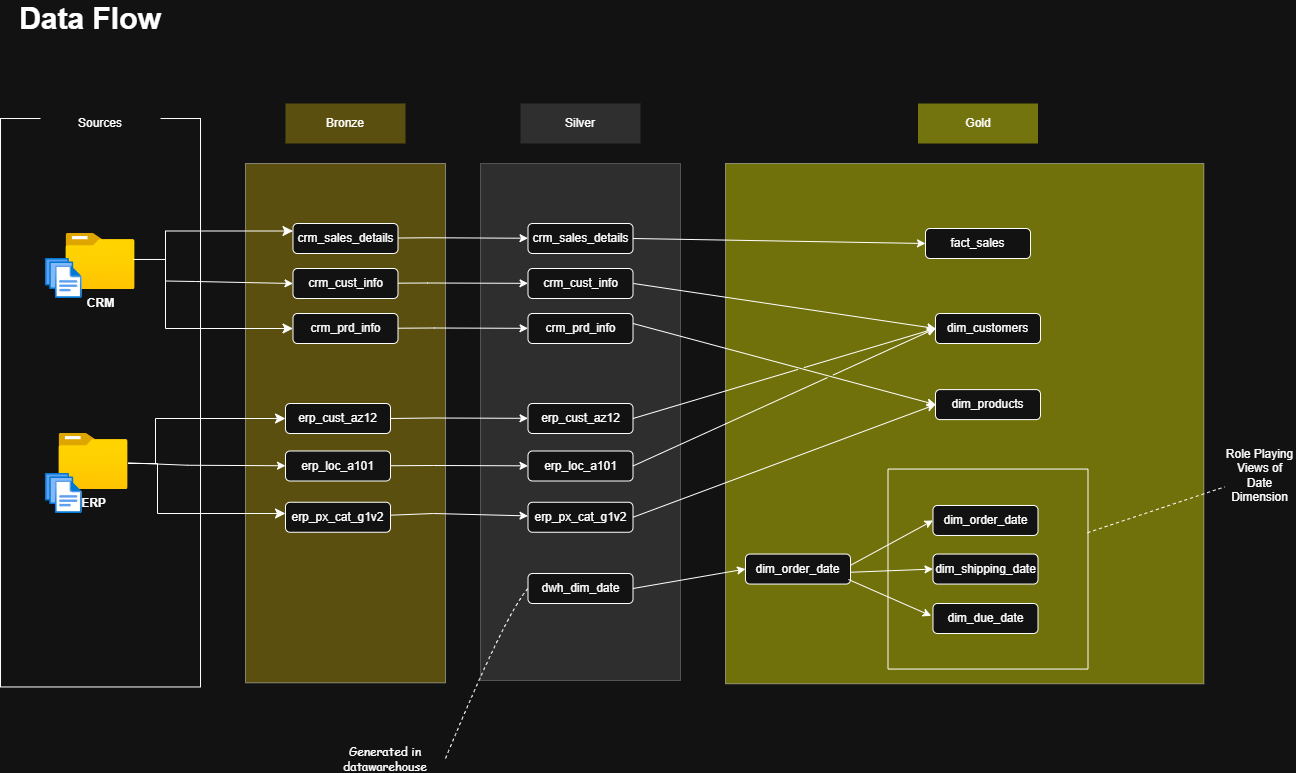

The diagram above was exported from draw.io. Its source (the exported page's mxGraphModel, read from the mxfile embedded in the PNG):
<mxGraphModel dx="1469" dy="873" grid="1" gridSize="10" guides="1" tooltips="1" connect="1" arrows="1" fold="1" page="1" pageScale="1" pageWidth="850" pageHeight="1100" math="0" shadow="0">
  <root>
    <mxCell id="0" />
    <mxCell id="1" parent="0" />
    <mxCell id="PW4ZihdryqZLvxjIWCNy-2" parent="1" style="rounded=0;whiteSpace=wrap;html=1;rotation=-90;" value="" vertex="1">
      <mxGeometry height="200" width="568.45" x="-149.22" y="339.23" as="geometry" />
    </mxCell>
    <mxCell id="PW4ZihdryqZLvxjIWCNy-3" parent="1" style="text;html=1;whiteSpace=wrap;strokeColor=none;fillColor=none;align=center;verticalAlign=middle;rounded=0;fontSize=30;fontStyle=1" value="Data Flow" vertex="1">
      <mxGeometry height="30" width="170" x="40" y="40" as="geometry" />
    </mxCell>
    <mxCell id="PW4ZihdryqZLvxjIWCNy-5" parent="1" style="rounded=0;whiteSpace=wrap;html=1;strokeColor=none;" value="Sources" vertex="1">
      <mxGeometry height="40" width="120" x="75" y="140" as="geometry" />
    </mxCell>
    <mxCell id="PW4ZihdryqZLvxjIWCNy-7" parent="1" style="image;aspect=fixed;html=1;points=[];align=center;fontSize=12;image=img/lib/azure2/general/Folder_Blank.svg;" value="&lt;b&gt;ERP&lt;/b&gt;" vertex="1">
      <mxGeometry height="56.00000000000001" width="69" x="93.5" y="470" as="geometry" />
    </mxCell>
    <mxCell id="PW4ZihdryqZLvxjIWCNy-9" parent="1" style="image;aspect=fixed;html=1;points=[];align=center;fontSize=12;image=img/lib/azure2/general/Files.svg;" value="" vertex="1">
      <mxGeometry height="40" width="36.57" x="80" y="510" as="geometry" />
    </mxCell>
    <mxCell id="PW4ZihdryqZLvxjIWCNy-6" parent="1" style="image;aspect=fixed;html=1;points=[];align=center;fontSize=12;image=img/lib/azure2/general/Folder_Blank.svg;" value="&lt;b&gt;CRM&lt;/b&gt;" vertex="1">
      <mxGeometry height="56.00000000000001" width="69" x="100.5" y="270" as="geometry" />
    </mxCell>
    <mxCell id="PW4ZihdryqZLvxjIWCNy-8" parent="1" style="image;aspect=fixed;html=1;points=[];align=center;fontSize=12;image=img/lib/azure2/general/Files.svg;" value="" vertex="1">
      <mxGeometry height="40" width="36.57" x="80" y="295" as="geometry" />
    </mxCell>
    <mxCell id="PW4ZihdryqZLvxjIWCNy-13" parent="1" style="rounded=0;whiteSpace=wrap;html=1;rotation=-90;fillColor=light-dark(#000000,#C9AA0D);opacity=40;" value="" vertex="1">
      <mxGeometry height="200" width="519.32" x="120.35" y="359.67" as="geometry" />
    </mxCell>
    <mxCell id="PW4ZihdryqZLvxjIWCNy-14" parent="1" style="rounded=0;whiteSpace=wrap;html=1;strokeColor=none;fillColor=light-dark(#000000,#5B4F10);" value="Bronze" vertex="1">
      <mxGeometry height="40" width="120" x="320" y="140" as="geometry" />
    </mxCell>
    <mxCell id="PW4ZihdryqZLvxjIWCNy-15" parent="1" style="rounded=0;whiteSpace=wrap;html=1;rotation=-90;strokeColor=light-dark(#000000,#A3A3A3);fillColor=#585858;opacity=40;" value="" vertex="1">
      <mxGeometry height="200" width="516.97" x="356.53" y="358.5" as="geometry" />
    </mxCell>
    <mxCell id="PW4ZihdryqZLvxjIWCNy-16" parent="1" style="rounded=0;whiteSpace=wrap;html=1;strokeColor=none;fillColor=light-dark(#000000,#2F2F2F);" value="Silver" vertex="1">
      <mxGeometry height="40" width="120" x="555" y="140" as="geometry" />
    </mxCell>
    <mxCell id="PW4ZihdryqZLvxjIWCNy-19" parent="1" style="rounded=0;whiteSpace=wrap;html=1;rotation=-90;fillColor=#FFFF00;opacity=40;" value="" vertex="1">
      <mxGeometry height="478.33" width="520.27" x="739.04" y="220.99" as="geometry" />
    </mxCell>
    <mxCell id="PW4ZihdryqZLvxjIWCNy-18" parent="1" style="rounded=0;whiteSpace=wrap;html=1;strokeColor=none;fillColor=light-dark(#000000,#74740E);" value="Gold" vertex="1">
      <mxGeometry height="40" width="120" x="952.5" y="140" as="geometry" />
    </mxCell>
    <mxCell id="PW4ZihdryqZLvxjIWCNy-20" parent="1" style="rounded=1;whiteSpace=wrap;html=1;" value="crm_sales_details" vertex="1">
      <mxGeometry height="30" width="105" x="327.5" y="260" as="geometry" />
    </mxCell>
    <mxCell id="PW4ZihdryqZLvxjIWCNy-21" parent="1" style="rounded=1;whiteSpace=wrap;html=1;" value="crm_cust_info" vertex="1">
      <mxGeometry height="30" width="105" x="327.5" y="305" as="geometry" />
    </mxCell>
    <mxCell id="PW4ZihdryqZLvxjIWCNy-22" parent="1" style="rounded=1;whiteSpace=wrap;html=1;" value="crm_prd_info" vertex="1">
      <mxGeometry height="30" width="105" x="327.5" y="350" as="geometry" />
    </mxCell>
    <mxCell id="PW4ZihdryqZLvxjIWCNy-23" parent="1" style="rounded=1;whiteSpace=wrap;html=1;" value="erp_cust_az12" vertex="1">
      <mxGeometry height="30" width="105" x="320" y="440" as="geometry" />
    </mxCell>
    <mxCell id="PW4ZihdryqZLvxjIWCNy-24" parent="1" style="rounded=1;whiteSpace=wrap;html=1;" value="erp_loc_a101" vertex="1">
      <mxGeometry height="30" width="105" x="320" y="487.5" as="geometry" />
    </mxCell>
    <mxCell id="PW4ZihdryqZLvxjIWCNy-25" parent="1" style="rounded=1;whiteSpace=wrap;html=1;" value="erp_px_cat_g1v2" vertex="1">
      <mxGeometry height="30" width="105" x="320" y="538.75" as="geometry" />
    </mxCell>
    <mxCell id="PW4ZihdryqZLvxjIWCNy-26" parent="1" style="rounded=1;whiteSpace=wrap;html=1;" value="crm_sales_details" vertex="1">
      <mxGeometry height="30" width="105" x="562.5" y="260" as="geometry" />
    </mxCell>
    <mxCell id="PW4ZihdryqZLvxjIWCNy-27" parent="1" style="rounded=1;whiteSpace=wrap;html=1;" value="crm_cust_info" vertex="1">
      <mxGeometry height="30" width="105" x="562.5" y="305" as="geometry" />
    </mxCell>
    <mxCell id="PW4ZihdryqZLvxjIWCNy-28" parent="1" style="rounded=1;whiteSpace=wrap;html=1;" value="crm_prd_info" vertex="1">
      <mxGeometry height="30" width="105" x="562.5" y="350" as="geometry" />
    </mxCell>
    <mxCell id="PW4ZihdryqZLvxjIWCNy-29" parent="1" style="rounded=1;whiteSpace=wrap;html=1;" value="erp_cust_az12" vertex="1">
      <mxGeometry height="30" width="105" x="562.5" y="440" as="geometry" />
    </mxCell>
    <mxCell id="PW4ZihdryqZLvxjIWCNy-30" parent="1" style="rounded=1;whiteSpace=wrap;html=1;" value="erp_loc_a101" vertex="1">
      <mxGeometry height="30" width="105" x="562.5" y="487.5" as="geometry" />
    </mxCell>
    <mxCell id="PW4ZihdryqZLvxjIWCNy-31" parent="1" style="rounded=1;whiteSpace=wrap;html=1;" value="erp_px_cat_g1v2" vertex="1">
      <mxGeometry height="30" width="105" x="562.5" y="538.75" as="geometry" />
    </mxCell>
    <mxCell id="PW4ZihdryqZLvxjIWCNy-32" parent="1" style="rounded=1;whiteSpace=wrap;html=1;" value="fact_sales" vertex="1">
      <mxGeometry height="30" width="105" x="960" y="265" as="geometry" />
    </mxCell>
    <mxCell id="PW4ZihdryqZLvxjIWCNy-33" parent="1" style="rounded=1;whiteSpace=wrap;html=1;" value="dim_customers" vertex="1">
      <mxGeometry height="30" width="105" x="970" y="350" as="geometry" />
    </mxCell>
    <mxCell id="PW4ZihdryqZLvxjIWCNy-34" parent="1" style="rounded=1;whiteSpace=wrap;html=1;" value="dim_products" vertex="1">
      <mxGeometry height="30" width="105" x="970" y="426.10999999999996" as="geometry" />
    </mxCell>
    <mxCell id="PW4ZihdryqZLvxjIWCNy-36" edge="1" parent="1" source="PW4ZihdryqZLvxjIWCNy-6" style="edgeStyle=elbowEdgeStyle;elbow=horizontal;endArrow=classic;html=1;curved=0;rounded=0;endSize=8;startSize=8;exitX=0.972;exitY=0.464;exitDx=0;exitDy=0;exitPerimeter=0;entryX=0;entryY=0.25;entryDx=0;entryDy=0;" target="PW4ZihdryqZLvxjIWCNy-20" value="">
      <mxGeometry height="50" relative="1" width="50" as="geometry">
        <Array as="points">
          <mxPoint x="200" y="290" />
        </Array>
        <mxPoint x="540" y="380" as="sourcePoint" />
        <mxPoint x="590" y="330" as="targetPoint" />
      </mxGeometry>
    </mxCell>
    <mxCell id="PW4ZihdryqZLvxjIWCNy-40" edge="1" parent="1" style="edgeStyle=segmentEdgeStyle;endArrow=classic;html=1;curved=0;rounded=0;endSize=8;startSize=8;" target="PW4ZihdryqZLvxjIWCNy-22" value="">
      <mxGeometry height="50" relative="1" width="50" as="geometry">
        <Array as="points">
          <mxPoint x="200" y="365" />
        </Array>
        <mxPoint x="200" y="290" as="sourcePoint" />
        <mxPoint x="277.5" y="362.5" as="targetPoint" />
      </mxGeometry>
    </mxCell>
    <mxCell id="PW4ZihdryqZLvxjIWCNy-42" edge="1" parent="1" source="PW4ZihdryqZLvxjIWCNy-7" style="edgeStyle=segmentEdgeStyle;endArrow=classic;html=1;curved=0;rounded=0;endSize=8;startSize=8;" value="">
      <mxGeometry height="50" relative="1" width="50" as="geometry">
        <Array as="points">
          <mxPoint x="192" y="500" />
          <mxPoint x="192" y="550" />
        </Array>
        <mxPoint x="192" y="475" as="sourcePoint" />
        <mxPoint x="320" y="550" as="targetPoint" />
      </mxGeometry>
    </mxCell>
    <mxCell id="PW4ZihdryqZLvxjIWCNy-43" edge="1" parent="1" style="edgeStyle=segmentEdgeStyle;endArrow=classic;html=1;curved=0;rounded=0;endSize=8;startSize=8;entryX=0;entryY=0.5;entryDx=0;entryDy=0;" target="PW4ZihdryqZLvxjIWCNy-23" value="">
      <mxGeometry height="50" relative="1" width="50" as="geometry">
        <Array as="points">
          <mxPoint x="190" y="455" />
        </Array>
        <mxPoint x="190" y="500" as="sourcePoint" />
        <mxPoint x="367" y="487.5" as="targetPoint" />
      </mxGeometry>
    </mxCell>
    <mxCell id="PW4ZihdryqZLvxjIWCNy-44" edge="1" parent="1" style="endArrow=classic;html=1;rounded=0;entryX=0;entryY=0.5;entryDx=0;entryDy=0;" target="PW4ZihdryqZLvxjIWCNy-21" value="">
      <mxGeometry height="50" relative="1" width="50" as="geometry">
        <Array as="points">
          <mxPoint x="230" y="318" />
        </Array>
        <mxPoint x="200" y="317.5" as="sourcePoint" />
        <mxPoint x="250" y="267.5" as="targetPoint" />
      </mxGeometry>
    </mxCell>
    <mxCell id="PW4ZihdryqZLvxjIWCNy-45" edge="1" parent="1" source="PW4ZihdryqZLvxjIWCNy-20" style="endArrow=classic;html=1;rounded=0;" target="PW4ZihdryqZLvxjIWCNy-26" value="">
      <mxGeometry height="50" relative="1" width="50" as="geometry">
        <Array as="points">
          <mxPoint x="462.5" y="274.25" />
        </Array>
        <mxPoint x="432.5" y="273.75" as="sourcePoint" />
        <mxPoint x="560.5" y="276.25" as="targetPoint" />
      </mxGeometry>
    </mxCell>
    <mxCell id="PW4ZihdryqZLvxjIWCNy-46" edge="1" parent="1" source="PW4ZihdryqZLvxjIWCNy-21" style="endArrow=classic;html=1;rounded=0;" target="PW4ZihdryqZLvxjIWCNy-27" value="">
      <mxGeometry height="50" relative="1" width="50" as="geometry">
        <Array as="points">
          <mxPoint x="462" y="319.5" />
        </Array>
        <mxPoint x="432.5" y="320.25" as="sourcePoint" />
        <mxPoint x="562.5" y="320.25" as="targetPoint" />
      </mxGeometry>
    </mxCell>
    <mxCell id="PW4ZihdryqZLvxjIWCNy-47" edge="1" parent="1" source="PW4ZihdryqZLvxjIWCNy-22" style="endArrow=classic;html=1;rounded=0;" target="PW4ZihdryqZLvxjIWCNy-28" value="">
      <mxGeometry height="50" relative="1" width="50" as="geometry">
        <Array as="points">
          <mxPoint x="469" y="364.5" />
        </Array>
        <mxPoint x="440" y="365" as="sourcePoint" />
        <mxPoint x="570" y="365" as="targetPoint" />
      </mxGeometry>
    </mxCell>
    <mxCell id="PW4ZihdryqZLvxjIWCNy-48" edge="1" parent="1" source="PW4ZihdryqZLvxjIWCNy-7" style="endArrow=classic;html=1;rounded=0;" target="PW4ZihdryqZLvxjIWCNy-24" value="">
      <mxGeometry height="50" relative="1" width="50" as="geometry">
        <Array as="points">
          <mxPoint x="222" y="501.75" />
        </Array>
        <mxPoint x="192" y="501.25" as="sourcePoint" />
        <mxPoint x="320" y="503.75" as="targetPoint" />
      </mxGeometry>
    </mxCell>
    <mxCell id="PW4ZihdryqZLvxjIWCNy-49" edge="1" parent="1" source="PW4ZihdryqZLvxjIWCNy-23" style="endArrow=classic;html=1;rounded=0;exitX=1;exitY=0.5;exitDx=0;exitDy=0;" target="PW4ZihdryqZLvxjIWCNy-29" value="">
      <mxGeometry height="50" relative="1" width="50" as="geometry">
        <Array as="points">
          <mxPoint x="468.5" y="454.5" />
        </Array>
        <mxPoint x="432.5" y="455" as="sourcePoint" />
        <mxPoint x="562.5" y="455" as="targetPoint" />
      </mxGeometry>
    </mxCell>
    <mxCell id="PW4ZihdryqZLvxjIWCNy-50" edge="1" parent="1" source="PW4ZihdryqZLvxjIWCNy-24" style="endArrow=classic;html=1;rounded=0;" target="PW4ZihdryqZLvxjIWCNy-30" value="">
      <mxGeometry height="50" relative="1" width="50" as="geometry">
        <Array as="points">
          <mxPoint x="468" y="502" />
        </Array>
        <mxPoint x="424.5" y="502.5" as="sourcePoint" />
        <mxPoint x="562.5" y="502.5" as="targetPoint" />
      </mxGeometry>
    </mxCell>
    <mxCell id="PW4ZihdryqZLvxjIWCNy-51" edge="1" parent="1" source="PW4ZihdryqZLvxjIWCNy-25" style="endArrow=classic;html=1;rounded=0;" target="PW4ZihdryqZLvxjIWCNy-31" value="">
      <mxGeometry height="50" relative="1" width="50" as="geometry">
        <Array as="points">
          <mxPoint x="468" y="550" />
        </Array>
        <mxPoint x="425" y="550" as="sourcePoint" />
        <mxPoint x="563" y="550" as="targetPoint" />
      </mxGeometry>
    </mxCell>
    <mxCell id="vIc5elSppwOT6wiwfrR1-5" edge="1" parent="1" source="PW4ZihdryqZLvxjIWCNy-26" style="endArrow=classic;html=1;rounded=0;exitX=1;exitY=0.5;exitDx=0;exitDy=0;entryX=0;entryY=0.5;entryDx=0;entryDy=0;" target="PW4ZihdryqZLvxjIWCNy-32" value="">
      <mxGeometry height="50" relative="1" width="50" as="geometry">
        <mxPoint x="750" y="385" as="sourcePoint" />
        <mxPoint x="800" y="335" as="targetPoint" />
      </mxGeometry>
    </mxCell>
    <mxCell id="vIc5elSppwOT6wiwfrR1-7" edge="1" parent="1" style="endArrow=classic;html=1;rounded=0;exitX=1;exitY=0.5;exitDx=0;exitDy=0;entryX=0;entryY=0.5;entryDx=0;entryDy=0;jumpStyle=gap;" target="PW4ZihdryqZLvxjIWCNy-33" value="">
      <mxGeometry height="50" relative="1" width="50" as="geometry">
        <mxPoint x="668" y="320" as="sourcePoint" />
        <mxPoint x="800" y="380" as="targetPoint" />
      </mxGeometry>
    </mxCell>
    <mxCell id="vIc5elSppwOT6wiwfrR1-8" edge="1" parent="1" style="endArrow=classic;html=1;rounded=0;exitX=1;exitY=0.5;exitDx=0;exitDy=0;entryX=0;entryY=0.5;entryDx=0;entryDy=0;jumpStyle=gap;" target="PW4ZihdryqZLvxjIWCNy-34" value="">
      <mxGeometry height="50" relative="1" width="50" as="geometry">
        <mxPoint x="667.5" y="360" as="sourcePoint" />
        <mxPoint x="799.5" y="420" as="targetPoint" />
      </mxGeometry>
    </mxCell>
    <mxCell id="vIc5elSppwOT6wiwfrR1-9" edge="1" parent="1" source="PW4ZihdryqZLvxjIWCNy-29" style="endArrow=classic;html=1;rounded=0;exitX=1;exitY=0.5;exitDx=0;exitDy=0;entryX=0;entryY=0.5;entryDx=0;entryDy=0;jumpStyle=gap;" target="PW4ZihdryqZLvxjIWCNy-33" value="">
      <mxGeometry height="50" relative="1" width="50" as="geometry">
        <Array as="points" />
        <mxPoint x="667.5" y="460" as="sourcePoint" />
        <mxPoint x="717.5" y="410" as="targetPoint" />
      </mxGeometry>
    </mxCell>
    <mxCell id="vIc5elSppwOT6wiwfrR1-10" edge="1" parent="1" source="PW4ZihdryqZLvxjIWCNy-30" style="endArrow=classic;html=1;rounded=0;exitX=1;exitY=0.5;exitDx=0;exitDy=0;entryX=0;entryY=0.5;entryDx=0;entryDy=0;jumpStyle=gap;" target="PW4ZihdryqZLvxjIWCNy-33" value="">
      <mxGeometry height="50" relative="1" width="50" as="geometry">
        <Array as="points" />
        <mxPoint x="668" y="510" as="sourcePoint" />
        <mxPoint x="800" y="430" as="targetPoint" />
      </mxGeometry>
    </mxCell>
    <mxCell id="vIc5elSppwOT6wiwfrR1-11" edge="1" parent="1" source="PW4ZihdryqZLvxjIWCNy-31" style="endArrow=classic;html=1;rounded=0;exitX=1;exitY=0.5;exitDx=0;exitDy=0;entryX=0;entryY=0.5;entryDx=0;entryDy=0;jumpStyle=gap;" target="PW4ZihdryqZLvxjIWCNy-34" value="">
      <mxGeometry height="50" relative="1" width="50" as="geometry">
        <Array as="points" />
        <mxPoint x="668" y="550" as="sourcePoint" />
        <mxPoint x="800" y="422" as="targetPoint" />
      </mxGeometry>
    </mxCell>
    <mxCell id="sJ2EwCanXqKyEOvs4f4m-1" parent="1" style="rounded=1;whiteSpace=wrap;html=1;" value="dwh_dim_date" vertex="1">
      <mxGeometry height="30" width="105" x="562.5" y="610" as="geometry" />
    </mxCell>
    <mxCell id="W3AE1A4l7dpSE-Jc7gmt-1" parent="1" style="rounded=1;whiteSpace=wrap;html=1;" value="dim_order_date" vertex="1">
      <mxGeometry height="30" width="105" x="967.5" y="541.97" as="geometry" />
    </mxCell>
    <mxCell id="W3AE1A4l7dpSE-Jc7gmt-3" edge="1" parent="1" source="W3AE1A4l7dpSE-Jc7gmt-4" style="endArrow=none;dashed=1;html=1;rounded=0;entryX=0;entryY=0.5;entryDx=0;entryDy=0;curved=1;exitX=1;exitY=0.5;exitDx=0;exitDy=0;" target="sJ2EwCanXqKyEOvs4f4m-1" value="">
      <mxGeometry height="50" relative="1" width="50" as="geometry">
        <Array as="points">
          <mxPoint x="540" y="650" />
        </Array>
        <mxPoint x="470" y="680" as="sourcePoint" />
        <mxPoint x="560" y="530" as="targetPoint" />
      </mxGeometry>
    </mxCell>
    <mxCell id="W3AE1A4l7dpSE-Jc7gmt-4" parent="1" style="text;html=1;whiteSpace=wrap;strokeColor=none;fillColor=none;align=center;verticalAlign=middle;rounded=0;fontFamily=Comic Sans MS;" value="Generated in datawarehouse" vertex="1">
      <mxGeometry height="30" width="120" x="360" y="780" as="geometry" />
    </mxCell>
    <mxCell id="673a36Vf3B9qdTOfRlsQ-1" parent="1" style="rounded=1;whiteSpace=wrap;html=1;" value="dim_shipping_date" vertex="1">
      <mxGeometry height="30" width="105" x="967.5" y="590.56" as="geometry" />
    </mxCell>
    <mxCell id="673a36Vf3B9qdTOfRlsQ-2" parent="1" style="rounded=1;whiteSpace=wrap;html=1;" value="dim_due_date" vertex="1">
      <mxGeometry height="30" width="105" x="967.5" y="640" as="geometry" />
    </mxCell>
    <mxCell id="673a36Vf3B9qdTOfRlsQ-3" edge="1" parent="1" source="Hfs85mh6eQxgM8bmumlh-1" style="endArrow=classic;html=1;rounded=0;jumpStyle=gap;entryX=0;entryY=0.5;entryDx=0;entryDy=0;exitX=1.002;exitY=0.372;exitDx=0;exitDy=0;exitPerimeter=0;" target="W3AE1A4l7dpSE-Jc7gmt-1" value="">
      <mxGeometry height="50" relative="1" width="50" as="geometry">
        <Array as="points" />
        <mxPoint x="667.5" y="595" as="sourcePoint" />
        <mxPoint x="780" y="490" as="targetPoint" />
      </mxGeometry>
    </mxCell>
    <mxCell id="673a36Vf3B9qdTOfRlsQ-4" edge="1" parent="1" source="sJ2EwCanXqKyEOvs4f4m-1" style="endArrow=classic;html=1;rounded=0;jumpStyle=gap;entryX=0;entryY=0.5;entryDx=0;entryDy=0;exitX=1;exitY=0.5;exitDx=0;exitDy=0;" target="Hfs85mh6eQxgM8bmumlh-1" value="">
      <mxGeometry height="50" relative="1" width="50" as="geometry">
        <Array as="points" />
        <mxPoint x="678" y="598" as="sourcePoint" />
        <mxPoint x="810" y="483" as="targetPoint" />
      </mxGeometry>
    </mxCell>
    <mxCell id="Hfs85mh6eQxgM8bmumlh-1" parent="1" style="rounded=1;whiteSpace=wrap;html=1;" value="dim_order_date" vertex="1">
      <mxGeometry height="30" width="105" x="780" y="590.56" as="geometry" />
    </mxCell>
    <mxCell id="Hfs85mh6eQxgM8bmumlh-2" edge="1" parent="1" source="Hfs85mh6eQxgM8bmumlh-1" style="endArrow=classic;html=1;rounded=0;jumpStyle=gap;entryX=0;entryY=0.5;entryDx=0;entryDy=0;exitX=0.998;exitY=0.607;exitDx=0;exitDy=0;exitPerimeter=0;" target="673a36Vf3B9qdTOfRlsQ-1" value="">
      <mxGeometry height="50" relative="1" width="50" as="geometry">
        <Array as="points" />
        <mxPoint x="895" y="623" as="sourcePoint" />
        <mxPoint x="980" y="625" as="targetPoint" />
      </mxGeometry>
    </mxCell>
    <mxCell id="Hfs85mh6eQxgM8bmumlh-5" edge="1" parent="1" source="Hfs85mh6eQxgM8bmumlh-1" style="endArrow=classic;html=1;rounded=0;jumpStyle=gap;entryX=-0.017;entryY=0.412;entryDx=0;entryDy=0;exitX=0.98;exitY=0.847;exitDx=0;exitDy=0;exitPerimeter=0;entryPerimeter=0;" target="673a36Vf3B9qdTOfRlsQ-2" value="">
      <mxGeometry height="50" relative="1" width="50" as="geometry">
        <Array as="points" />
        <mxPoint x="883" y="616" as="sourcePoint" />
        <mxPoint x="968" y="655" as="targetPoint" />
      </mxGeometry>
    </mxCell>
    <mxCell id="Hfs85mh6eQxgM8bmumlh-4" parent="1" style="swimlane;startSize=0;" value="" vertex="1">
      <mxGeometry height="200" width="200" x="922.5" y="505.56" as="geometry" />
    </mxCell>
    <mxCell id="Hfs85mh6eQxgM8bmumlh-7" edge="1" parent="1" source="Hfs85mh6eQxgM8bmumlh-4" style="endArrow=none;dashed=1;html=1;rounded=0;exitX=0.998;exitY=0.318;exitDx=0;exitDy=0;exitPerimeter=0;" target="Hfs85mh6eQxgM8bmumlh-8" value="">
      <mxGeometry height="50" relative="1" width="50" as="geometry">
        <mxPoint x="960" y="540" as="sourcePoint" />
        <mxPoint x="1290" y="490" as="targetPoint" />
      </mxGeometry>
    </mxCell>
    <mxCell id="Hfs85mh6eQxgM8bmumlh-8" parent="1" style="text;html=1;whiteSpace=wrap;strokeColor=none;fillColor=none;align=center;verticalAlign=middle;rounded=0;" value="Role Playing Views of Date Dimension" vertex="1">
      <mxGeometry height="57" width="70.69" x="1259.31" y="483" as="geometry" />
    </mxCell>
  </root>
</mxGraphModel>